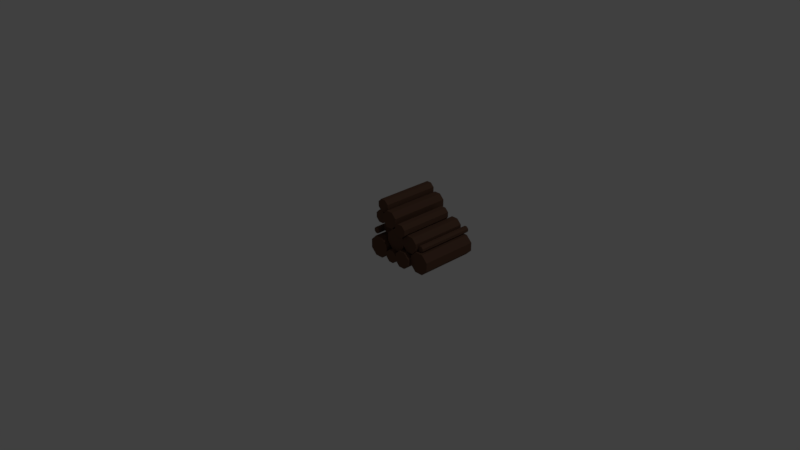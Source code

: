 # Source: LogStack_1x1x1.blend  (saved by Blender 2.79.0; exported with 4.5.12 LTS)
import bpy
from mathutils import Matrix  # noqa: F401  (used for matrix-valued properties, if any)

bpy.ops.wm.read_factory_settings(use_empty=True)
scene = bpy.context.scene
scene.name = 'Scene'

# ---- collections
col_collection_1 = bpy.data.collections.new('Collection 1'); scene.collection.children.link(col_collection_1)

# ---- materials (node trees are filled in below, after node groups)
mat_wood_003 = bpy.data.materials.new('Wood.003')
mat_wood_003.alpha_threshold = 0.0
mat_wood_003.use_transparent_shadow = False
mat_wood_003.diffuse_color = (0.1282, 0.06695, 0.04347, 1.0)
mat_wood_003.roughness = 0.5
mat_wood_003.specular_intensity = 0.0

# ---- material node trees

# ---- world
world_world = bpy.data.worlds.new('World'); scene.world = world_world
world_world.color = (0.05088, 0.05088, 0.05088)
world_world.use_sun_shadow = False
world_world.sun_shadow_jitter_overblur = 0.0
world_world.cycles.sampling_method = 'MANUAL'

# ---- cameras
cam_camera = bpy.data.cameras.new('Camera')
cam_camera.clip_end = 100.0
cam_camera.lens = 35.0
cam_camera.sensor_width = 32.0
cam_camera.sensor_height = 18.0
cam_camera.ortho_scale = 7.314
cam_camera.dof.focus_distance = 0.0
cam_camera.dof.aperture_fstop = 128.0

# ---- lights
light_lamp = bpy.data.lights.new('Lamp', 'POINT')
light_lamp.transmission_factor = 0.0
light_lamp.cutoff_distance = 30.0
light_lamp.energy = 100.0
light_lamp.shadow_buffer_clip_start = 1.001
light_lamp.shadow_soft_size = 0.1
light_lamp.shadow_maximum_resolution = 0.006
light_lamp.use_absolute_resolution = True

# ---- meshes
me_logstack_1x1x1_a = bpy.data.meshes.new('LogStack_1x1x1_A')
me_logstack_1x1x1_a.from_pydata([(-0.8894, 1.004, -0.8167), (-0.8894, 1.004, -0.05), (-0.7746, 1.004, -0.8167), (-0.7746, 1.004, -0.05), (-0.6934, 0.9227, -0.8167), (-0.6934, 0.9227, -0.05), (-0.6934, 0.8079, -0.8167), (-0.6934, 0.8079, -0.05), (-0.7746, 0.7267, -0.8167), (-0.7746, 0.7267, -0.05), (-0.8894, 0.7267, -0.8167), (-0.8894, 0.7267, -0.05), (-0.9706, 0.8079, -0.8167), (-0.9706, 0.8079, -0.05), (-0.9706, 0.9227, -0.8167), (-0.9706, 0.9227, -0.05), (-0.3284, 0.4619, -0.95), (-0.3284, 0.4619, -0.05), (-0.1371, 0.4619, -0.95), (-0.1371, 0.4619, -0.05), (-0.001772, 0.3266, -0.95), (-0.001772, 0.3266, -0.05), (-0.001772, 0.1353, -0.95), (-0.001772, 0.1353, -0.05), (-0.1371, 0.0, -0.95), (-0.1371, 0.0, -0.05), (-0.3284, 0.0, -0.95), (-0.3284, 0.0, -0.05), (-0.4637, 0.1353, -0.95), (-0.4637, 0.1353, -0.05), (-0.4637, 0.3266, -0.95), (-0.4637, 0.3266, -0.05), (-0.6056, 0.8836, -0.9), (-0.6056, 0.8836, -0.1), (-0.4142, 0.8836, -0.9), (-0.4142, 0.8836, -0.1), (-0.2789, 0.7483, -0.9), (-0.2789, 0.7483, -0.1), (-0.2789, 0.557, -0.9), (-0.2789, 0.557, -0.1), (-0.4142, 0.4217, -0.9), (-0.4142, 0.4217, -0.1), (-0.6056, 0.4217, -0.9), (-0.6056, 0.4217, -0.1), (-0.7409, 0.557, -0.9), (-0.7409, 0.557, -0.1), (-0.7409, 0.7483, -0.9), (-0.7409, 0.7483, -0.1), (-0.1978, 0.7391, -0.8667), (-0.1978, 0.7391, -0.05), (-0.08295, 0.7391, -0.8667), (-0.08295, 0.7391, -0.05), (-0.001772, 0.6579, -0.8667), (-0.001772, 0.6579, -0.05), (-0.001772, 0.5431, -0.8667), (-0.001772, 0.5431, -0.05), (-0.08295, 0.4619, -0.8667), (-0.08295, 0.4619, -0.05), (-0.1978, 0.4619, -0.8667), (-0.1978, 0.4619, -0.05), (-0.2789, 0.5431, -0.8667), (-0.2789, 0.5431, -0.05), (-0.2789, 0.6579, -0.8667), (-0.2789, 0.6579, -0.05), (-0.6597, 0.4217, -0.95), (-0.6597, 0.4217, -0.1876), (-0.5449, 0.4217, -0.95), (-0.5449, 0.4217, -0.1876), (-0.4637, 0.3405, -0.95), (-0.4637, 0.3405, -0.1876), (-0.4637, 0.2257, -0.95), (-0.4637, 0.2257, -0.1876), (-0.5449, 0.1445, -0.95), (-0.5449, 0.1445, -0.1876), (-0.6597, 0.1445, -0.95), (-0.6597, 0.1445, -0.1876), (-0.7409, 0.2257, -0.95), (-0.7409, 0.2257, -0.1876), (-0.7409, 0.3405, -0.95), (-0.7409, 0.3405, -0.1876), (-0.2631, 1.109, -0.8667), (-0.2631, 1.109, -0.05), (-0.11, 1.109, -0.8667), (-0.11, 1.109, -0.05), (-0.001772, 1.0, -0.8667), (-0.001772, 1.0, -0.05), (-0.001772, 0.8473, -0.8667), (-0.001772, 0.8473, -0.05), (-0.11, 0.7391, -0.8667), (-0.11, 0.7391, -0.05), (-0.2631, 0.7391, -0.8667), (-0.2631, 0.7391, -0.05), (-0.3713, 0.8473, -0.8667), (-0.3713, 0.8473, -0.05), (-0.3713, 1.0, -0.8667), (-0.3713, 1.0, -0.05), (-0.9943, 0.6467, -0.95), (-0.9943, 0.6467, -0.1), (-0.8412, 0.6467, -0.95), (-0.8412, 0.6467, -0.1), (-0.733, 0.5385, -0.95), (-0.733, 0.5385, -0.1), (-0.733, 0.3854, -0.95), (-0.733, 0.3854, -0.1), (-0.8412, 0.2772, -0.95), (-0.8412, 0.2772, -0.1), (-0.9943, 0.2772, -0.95), (-0.9943, 0.2772, -0.1), (-1.103, 0.3854, -0.95), (-1.103, 0.3854, -0.1), (-1.103, 0.5385, -0.95), (-1.103, 0.5385, -0.1), (-0.5617, 0.1387, -0.95), (-0.5617, 0.1387, -0.1), (-0.5043, 0.1387, -0.95), (-0.5043, 0.1387, -0.1), (-0.4637, 0.09805, -0.95), (-0.4637, 0.09805, -0.1), (-0.4637, 0.04061, -0.95), (-0.4637, 0.04061, -0.1), (-0.5043, 0.0, -0.95), (-0.5043, 0.0, -0.1), (-0.5617, 0.0, -0.95), (-0.5617, 0.0, -0.1), (-0.6023, 0.04061, -0.95), (-0.6023, 0.04061, -0.1), (-0.6023, 0.09805, -0.95), (-0.6023, 0.09805, -0.1), (-0.9156, 0.2772, -0.9), (-0.9156, 0.2772, -0.1376), (-0.8008, 0.2772, -0.9), (-0.8008, 0.2772, -0.1376), (-0.7196, 0.196, -0.9), (-0.7196, 0.196, -0.1376), (-0.7196, 0.08118, -0.9), (-0.7196, 0.08118, -0.1376), (-0.8008, 0.0, -0.9), (-0.8008, 0.0, -0.1376), (-0.9156, 0.0, -0.9), (-0.9156, 0.0, -0.1376), (-0.9968, 0.08118, -0.9), (-0.9968, 0.08118, -0.1376), (-0.9968, 0.196, -0.9), (-0.9968, 0.196, -0.1376), (-0.3284, 1.571, -0.9), (-0.3284, 1.571, -0.1), (-0.1371, 1.571, -0.9), (-0.1371, 1.571, -0.1), (-0.001772, 1.435, -0.9), (-0.001772, 1.435, -0.1), (-0.001772, 1.244, -0.9), (-0.001772, 1.244, -0.1), (-0.1371, 1.109, -0.9), (-0.1371, 1.109, -0.1), (-0.3284, 1.109, -0.9), (-0.3284, 1.109, -0.1), (-0.4637, 1.244, -0.9), (-0.4637, 1.244, -0.1), (-0.4637, 1.435, -0.9), (-0.4637, 1.435, -0.1), (-0.6397, 1.253, -0.9), (-0.6397, 1.253, -0.1), (-0.4866, 1.253, -0.9), (-0.4866, 1.253, -0.1), (-0.3784, 1.145, -0.9), (-0.3784, 1.145, -0.1), (-0.3784, 0.9919, -0.9), (-0.3784, 0.9919, -0.1), (-0.4866, 0.8836, -0.9), (-0.4866, 0.8836, -0.1), (-0.6397, 0.8836, -0.9), (-0.6397, 0.8836, -0.1), (-0.7479, 0.9919, -0.9), (-0.7479, 0.9919, -0.1), (-0.7479, 1.145, -0.9), (-0.7479, 1.145, -0.1), (-0.5617, 1.392, -0.95), (-0.5617, 1.392, -0.1371), (-0.5043, 1.392, -0.95), (-0.5043, 1.392, -0.1371), (-0.4637, 1.351, -0.95), (-0.4637, 1.351, -0.1371), (-0.4637, 1.294, -0.95), (-0.4637, 1.294, -0.1371), (-0.5043, 1.253, -0.95), (-0.5043, 1.253, -0.1371), (-0.5617, 1.253, -0.95), (-0.5617, 1.253, -0.1371), (-0.6023, 1.294, -0.95), (-0.6023, 1.294, -0.1371), (-0.6023, 1.351, -0.95), (-0.6023, 1.351, -0.1371), (-1.193, 0.3436, -0.95), (-1.193, 0.3436, -0.1376), (-1.078, 0.3436, -0.95), (-1.078, 0.3436, -0.1376), (-0.9968, 0.2624, -0.95), (-0.9968, 0.2624, -0.1376), (-0.9968, 0.1476, -0.95), (-0.9968, 0.1476, -0.1376), (-1.078, 0.06644, -0.95), (-1.078, 0.06644, -0.1376), (-1.193, 0.06644, -0.95), (-1.193, 0.06644, -0.1376), (-1.274, 0.1476, -0.95), (-1.274, 0.1476, -0.1376), (-1.274, 0.2624, -0.95), (-1.274, 0.2624, -0.1376)], [], [(0, 1, 3, 2), (2, 3, 5, 4), (4, 5, 7, 6), (6, 7, 9, 8), (8, 9, 11, 10), (10, 11, 13, 12), (3, 1, 15, 13, 11, 9, 7, 5), (12, 13, 15, 14), (14, 15, 1, 0), (0, 2, 4, 6, 8, 10, 12, 14), (16, 17, 19, 18), (18, 19, 21, 20), (20, 21, 23, 22), (22, 23, 25, 24), (24, 25, 27, 26), (26, 27, 29, 28), (19, 17, 31, 29, 27, 25, 23, 21), (28, 29, 31, 30), (30, 31, 17, 16), (16, 18, 20, 22, 24, 26, 28, 30), (32, 33, 35, 34), (34, 35, 37, 36), (36, 37, 39, 38), (38, 39, 41, 40), (40, 41, 43, 42), (42, 43, 45, 44), (35, 33, 47, 45, 43, 41, 39, 37), (44, 45, 47, 46), (46, 47, 33, 32), (32, 34, 36, 38, 40, 42, 44, 46), (48, 49, 51, 50), (50, 51, 53, 52), (52, 53, 55, 54), (54, 55, 57, 56), (56, 57, 59, 58), (58, 59, 61, 60), (51, 49, 63, 61, 59, 57, 55, 53), (60, 61, 63, 62), (62, 63, 49, 48), (48, 50, 52, 54, 56, 58, 60, 62), (64, 65, 67, 66), (66, 67, 69, 68), (68, 69, 71, 70), (70, 71, 73, 72), (72, 73, 75, 74), (74, 75, 77, 76), (67, 65, 79, 77, 75, 73, 71, 69), (76, 77, 79, 78), (78, 79, 65, 64), (64, 66, 68, 70, 72, 74, 76, 78), (80, 81, 83, 82), (82, 83, 85, 84), (84, 85, 87, 86), (86, 87, 89, 88), (88, 89, 91, 90), (90, 91, 93, 92), (83, 81, 95, 93, 91, 89, 87, 85), (92, 93, 95, 94), (94, 95, 81, 80), (80, 82, 84, 86, 88, 90, 92, 94), (96, 97, 99, 98), (98, 99, 101, 100), (100, 101, 103, 102), (102, 103, 105, 104), (104, 105, 107, 106), (106, 107, 109, 108), (99, 97, 111, 109, 107, 105, 103, 101), (108, 109, 111, 110), (110, 111, 97, 96), (96, 98, 100, 102, 104, 106, 108, 110), (112, 113, 115, 114), (114, 115, 117, 116), (116, 117, 119, 118), (118, 119, 121, 120), (120, 121, 123, 122), (122, 123, 125, 124), (115, 113, 127, 125, 123, 121, 119, 117), (124, 125, 127, 126), (126, 127, 113, 112), (112, 114, 116, 118, 120, 122, 124, 126), (128, 129, 131, 130), (130, 131, 133, 132), (132, 133, 135, 134), (134, 135, 137, 136), (136, 137, 139, 138), (138, 139, 141, 140), (131, 129, 143, 141, 139, 137, 135, 133), (140, 141, 143, 142), (142, 143, 129, 128), (128, 130, 132, 134, 136, 138, 140, 142), (144, 145, 147, 146), (146, 147, 149, 148), (148, 149, 151, 150), (150, 151, 153, 152), (152, 153, 155, 154), (154, 155, 157, 156), (147, 145, 159, 157, 155, 153, 151, 149), (156, 157, 159, 158), (158, 159, 145, 144), (144, 146, 148, 150, 152, 154, 156, 158), (160, 161, 163, 162), (162, 163, 165, 164), (164, 165, 167, 166), (166, 167, 169, 168), (168, 169, 171, 170), (170, 171, 173, 172), (163, 161, 175, 173, 171, 169, 167, 165), (172, 173, 175, 174), (174, 175, 161, 160), (160, 162, 164, 166, 168, 170, 172, 174), (176, 177, 179, 178), (178, 179, 181, 180), (180, 181, 183, 182), (182, 183, 185, 184), (184, 185, 187, 186), (186, 187, 189, 188), (179, 177, 191, 189, 187, 185, 183, 181), (188, 189, 191, 190), (190, 191, 177, 176), (176, 178, 180, 182, 184, 186, 188, 190), (192, 193, 195, 194), (194, 195, 197, 196), (196, 197, 199, 198), (198, 199, 201, 200), (200, 201, 203, 202), (202, 203, 205, 204), (195, 193, 207, 205, 203, 201, 199, 197), (204, 205, 207, 206), (206, 207, 193, 192), (192, 194, 196, 198, 200, 202, 204, 206)])
me_logstack_1x1x1_a.materials.append(mat_wood_003)
me_logstack_1x1x1_a.use_remesh_preserve_volume = False
me_logstack_1x1x1_a.use_remesh_preserve_attributes = False
me_logstack_1x1x1_a.use_mirror_vertex_groups = False
me_logstack_1x1x1_a.update()

# ---- objects
ob_lamp = bpy.data.objects.new('Lamp', light_lamp)
ob_camera = bpy.data.objects.new('Camera', cam_camera)
ob_logstack_1x1x1 = bpy.data.objects.new('LogStack_1x1x1', me_logstack_1x1x1_a)

# ---- transforms, parenting, visibility, modifiers, constraints
ob_lamp.location = (4.076, 1.005, 5.904)
ob_lamp.rotation_euler = (0.6503, 0.05522, 1.866)
ob_lamp.lock_rotations_4d = False
ob_lamp.empty_display_type = 'ARROWS'
ob_lamp.color = (0.0, 0.0, 0.0, 0.0)
ob_lamp.lineart.crease_threshold = 0.0
ob_camera.location = (7.481, -6.508, 5.344)
ob_camera.rotation_euler = (1.109, 0.0, 0.8149)
ob_camera.lock_rotations_4d = False
ob_camera.empty_display_type = 'ARROWS'
ob_camera.color = (0.0, 0.0, 0.0, 0.0)
ob_camera.display_type = 'WIRE'
ob_camera.lineart.crease_threshold = 0.0
ob_logstack_1x1x1.location = (0.0, 0.0, 0.0)
ob_logstack_1x1x1.rotation_euler = (1.571, 1.571, 0.0)
ob_logstack_1x1x1.scale = (0.6, 0.6, 1.0)
ob_logstack_1x1x1.lineart.crease_threshold = 0.0

# ---- collection membership
col_collection_1.objects.link(ob_lamp)
col_collection_1.objects.link(ob_camera)
col_collection_1.objects.link(ob_logstack_1x1x1)

# ---- scene / render settings (as saved in the file)
scene.camera = ob_camera
scene.frame_start = 1; scene.frame_end = 250; scene.frame_set(1)
scene.render.engine = 'BLENDER_EEVEE_NEXT'
scene.render.resolution_percentage = 50
scene.render.dither_intensity = 0.0
scene.cycles.use_denoising = False
scene.cycles.samples = 128
scene.cycles.sampling_pattern = 'TABULATED_SOBOL'
scene.cycles.use_adaptive_sampling = False
scene.cycles.use_light_tree = False
scene.cycles.blur_glossy = 0.0
scene.cycles.sample_clamp_indirect = 0.0
scene.view_settings.view_transform = 'Standard'
bpy.context.view_layer.update()
